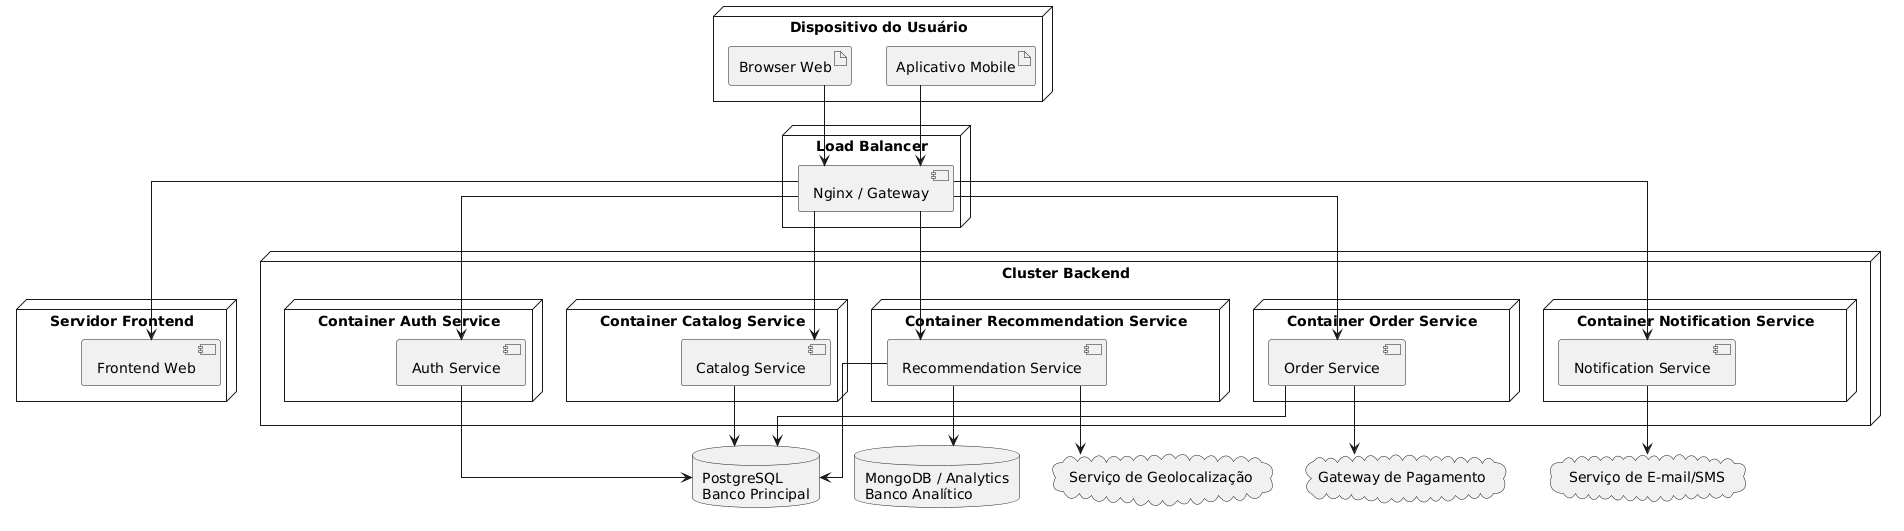

The diagram above was rendered by PlantUML. Its source (embedded in the PNG):
@startuml
skinparam shadowing false
skinparam linetype ortho

node "Dispositivo do Usuário" {

  artifact "Browser Web"
  artifact "Aplicativo Mobile"

}

node "Load Balancer" {

  component "Nginx / Gateway"

}

node "Servidor Frontend" {

  component "Frontend Web"

}

node "Cluster Backend" {

  node "Container Auth Service" {
    component "Auth Service"
  }

  node "Container Recommendation Service" {
    component "Recommendation Service"
  }

  node "Container Catalog Service" {
    component "Catalog Service"
  }

  node "Container Order Service" {
    component "Order Service"
  }

  node "Container Notification Service" {
    component "Notification Service"
  }

}

database "PostgreSQL\nBanco Principal" as DB

database "MongoDB / Analytics\nBanco Analítico" as Analytics

cloud "Gateway de Pagamento" as Payment
cloud "Serviço de Geolocalização" as Geo
cloud "Serviço de E-mail/SMS" as Message

"Browser Web" --> "Nginx / Gateway"
"Aplicativo Mobile" --> "Nginx / Gateway"

"Nginx / Gateway" --> "Frontend Web"

"Nginx / Gateway" --> "Auth Service"
"Nginx / Gateway" --> "Recommendation Service"
"Nginx / Gateway" --> "Catalog Service"
"Nginx / Gateway" --> "Order Service"
"Nginx / Gateway" --> "Notification Service"

"Auth Service" --> DB
"Catalog Service" --> DB
"Order Service" --> DB

"Recommendation Service" --> Analytics
"Recommendation Service" --> DB

"Order Service" --> Payment
"Recommendation Service" --> Geo
"Notification Service" --> Message
@enduml